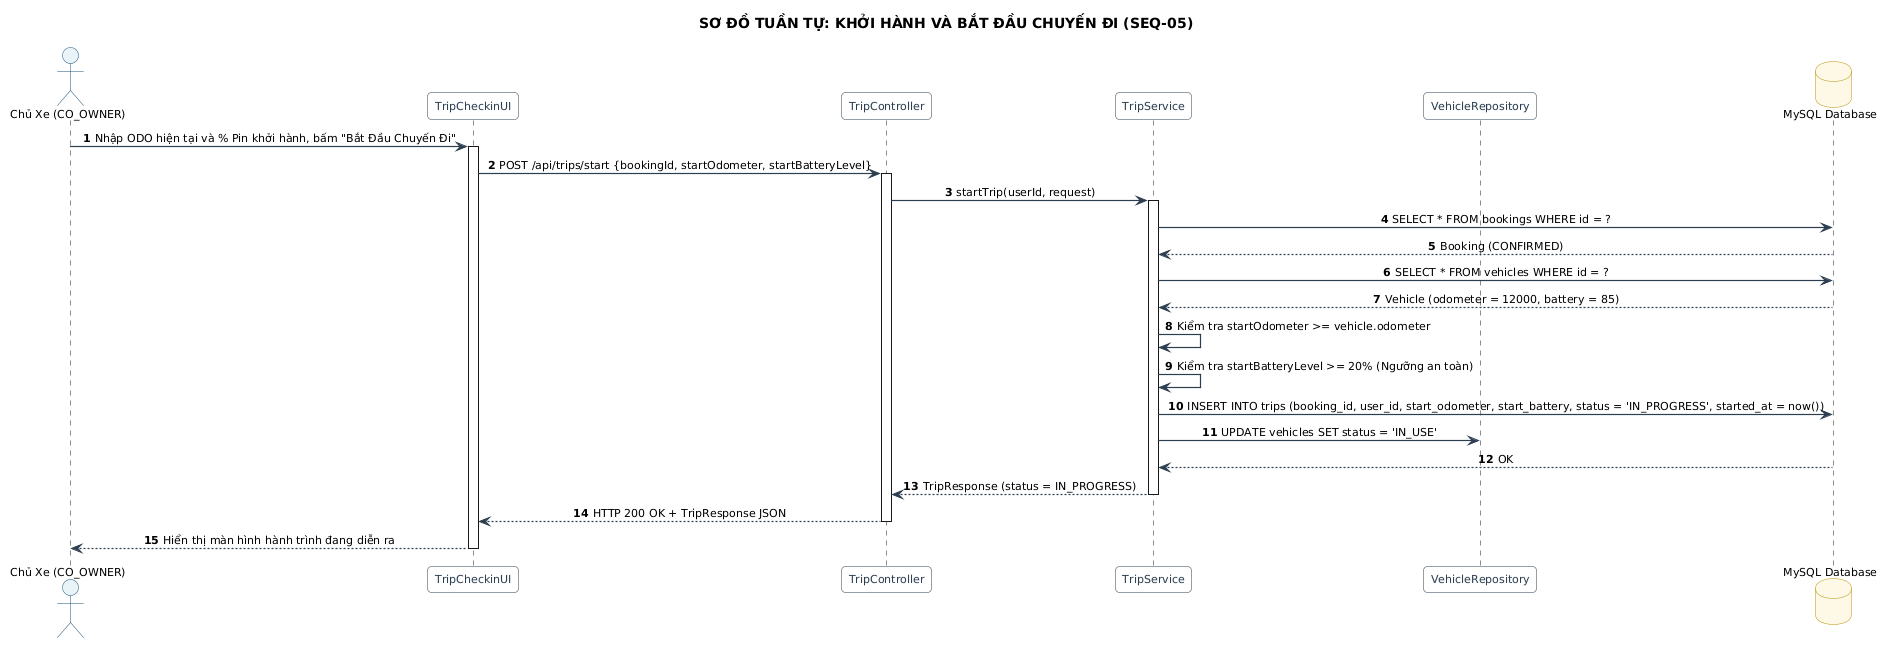

The diagram above was rendered by PlantUML. Its source (embedded in the PNG):
@startuml
title SƠ ĐỒ TUẦN TỰ: KHỞI HÀNH VÀ BẮT ĐẦU CHUYẾN ĐI (SEQ-05)
skinparam backgroundColor #FFFFFF
skinparam defaultFontName "Segoe UI"
skinparam defaultFontSize 11
skinparam roundCorner 8
skinparam shadowing false
skinparam ArrowColor #2C3E50
skinparam ArrowThickness 1.2
skinparam sequenceMessageAlign center
skinparam participant {
    BackgroundColor #F8F9FA
    BorderColor #2C3E50
    FontColor #2C3E50
}
skinparam actor {
    BackgroundColor #E8F4F8
    BorderColor #1A5276
}
skinparam database {
    BackgroundColor #FEF9E7
    BorderColor #B7950B
}

autonumber
actor "Chủ Xe (CO_OWNER)" as CoOwner
participant "TripCheckinUI" as UI
participant "TripController" as Controller
participant "TripService" as Service
participant "VehicleRepository" as VehRepo
database "MySQL Database" as DB

CoOwner -> UI : Nhập ODO hiện tại và % Pin khởi hành, bấm "Bắt Đầu Chuyến Đi"
activate UI
UI -> Controller : POST /api/trips/start {bookingId, startOdometer, startBatteryLevel}
activate Controller

Controller -> Service : startTrip(userId, request)
activate Service

Service -> DB : SELECT * FROM bookings WHERE id = ?
DB --> Service : Booking (CONFIRMED)
Service -> DB : SELECT * FROM vehicles WHERE id = ?
DB --> Service : Vehicle (odometer = 12000, battery = 85)

Service -> Service : Kiểm tra startOdometer >= vehicle.odometer
Service -> Service : Kiểm tra startBatteryLevel >= 20% (Ngưỡng an toàn)

Service -> DB : INSERT INTO trips (booking_id, user_id, start_odometer, start_battery, status = 'IN_PROGRESS', started_at = now())
Service -> VehRepo : UPDATE vehicles SET status = 'IN_USE'
DB --> Service : OK

Service --> Controller : TripResponse (status = IN_PROGRESS)
deactivate Service
Controller --> UI : HTTP 200 OK + TripResponse JSON
deactivate Controller
UI --> CoOwner : Hiển thị màn hình hành trình đang diễn ra
deactivate UI
@enduml